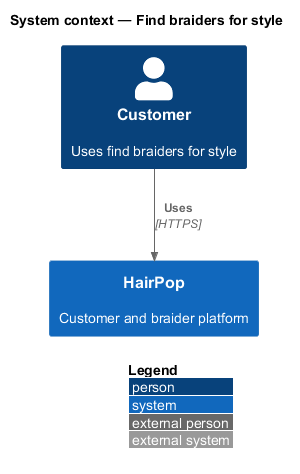

The diagram above was rendered by PlantUML. Its source (embedded in the PNG):
@startuml
!include <C4/C4_Context>
LAYOUT_WITH_LEGEND()
title System context — Find braiders for style
Person(person, "Customer", "Uses find braiders for style")
System(hairpop, "HairPop", "Customer and braider platform")
Rel(person, hairpop, "Uses", "HTTPS")
@enduml